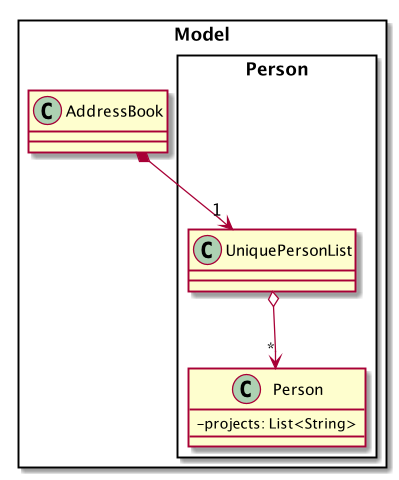

The diagram above was rendered by PlantUML. Its source (embedded in the PNG):
@startuml
skinparam classAttributeIconSize 0

scale 540 height
scale 420 width

Package Model <<Rectangle>> {
Class AddressBook
Package Person <<Rectangle>> {
Class Person {
-projects: List<String>
}
Class e
Class UniquePersonList
}
}

hide e
AddressBook -> e
e *--> UniquePersonList
AddressBook *--> "1" UniquePersonList
UniquePersonList o--> "*" Person

@enduml